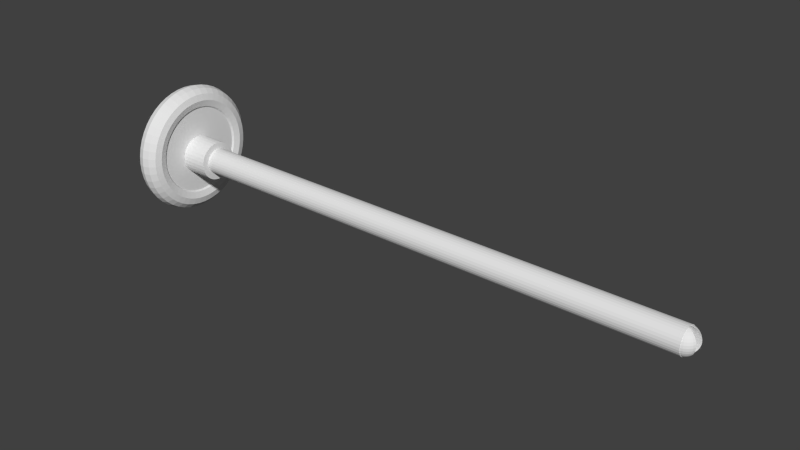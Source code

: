 # Source: flecha0.blend  (saved by Blender 2.63.0; exported with 4.5.12 LTS)
import bpy
from mathutils import Matrix  # noqa: F401  (used for matrix-valued properties, if any)

bpy.ops.wm.read_factory_settings(use_empty=True)
scene = bpy.context.scene
scene.name = 'Scene'

# ---- collections
col_collection_1 = bpy.data.collections.new('Collection 1'); scene.collection.children.link(col_collection_1)

# ---- materials (node trees are filled in below, after node groups)
mat_madeira = bpy.data.materials.new('Madeira')
mat_madeira.alpha_threshold = 0.0
mat_madeira.use_transparent_shadow = False
mat_madeira.roughness = 0.5
mat_madeira.line_color = (0.0, 0.0, 0.0, 1.0)
mat_vermelho = bpy.data.materials.new('Vermelho')
mat_vermelho.alpha_threshold = 0.0
mat_vermelho.use_transparent_shadow = False
mat_vermelho.roughness = 0.5
mat_vermelho.line_color = (0.0, 0.0, 0.0, 1.0)

# ---- material node trees

# ---- world
world_world = bpy.data.worlds.new('World'); scene.world = world_world
world_world.color = (0.05088, 0.05088, 0.05088)
world_world.use_sun_shadow = False
world_world.sun_shadow_jitter_overblur = 0.0
world_world.cycles.sampling_method = 'MANUAL'
world_world.cycles.sample_map_resolution = 256

# ---- meshes
me_sphere = bpy.data.meshes.new('Sphere')
me_sphere.from_pydata([(-0.1951, 0.0, 0.9808), (-0.3827, 0.0, 0.9239), (-0.5556, 0.0, 0.8315), (-0.7071, 0.0, 0.7071), (-0.8315, 0.0, 0.5556), (-0.9239, 0.0, 0.3827), (-0.9808, 0.0, 0.1951), (-1.0, 0.0, 7.55e-08), (-0.9808, 0.0, -0.1951), (-0.9239, 0.0, -0.3827), (-0.8315, 0.0, -0.5556), (-0.7071, 0.0, -0.7071), (-0.5556, 0.0, -0.8315), (-0.3827, 0.0, -0.9239), (-0.1951, 0.0, -0.9808), (-0.1913, 0.03806, 0.9808), (-0.3753, 0.07466, 0.9239), (-0.5449, 0.1084, 0.8315), (-0.6935, 0.1379, 0.7071), (-0.8155, 0.1622, 0.5556), (-0.9061, 0.1802, 0.3827), (-0.9619, 0.1913, 0.1951), (-0.9808, 0.1951, 1.192e-07), (-0.9619, 0.1913, -0.1951), (-0.9061, 0.1802, -0.3827), (-0.8155, 0.1622, -0.5556), (-0.6935, 0.1379, -0.7071), (-0.5449, 0.1084, -0.8315), (-0.3753, 0.07466, -0.9239), (-0.1913, 0.03806, -0.9808), (-0.1802, 0.07466, 0.9808), (-0.3536, 0.1464, 0.9239), (-0.5133, 0.2126, 0.8315), (-0.6533, 0.2706, 0.7071), (-0.7682, 0.3182, 0.5556), (-0.8536, 0.3536, 0.3827), (-0.9061, 0.3753, 0.1951), (-0.9239, 0.3827, 1.192e-07), (-0.9061, 0.3753, -0.1951), (-0.8536, 0.3536, -0.3827), (-0.7682, 0.3182, -0.5556), (-0.6533, 0.2706, -0.7071), (-0.5133, 0.2126, -0.8315), (-0.3536, 0.1464, -0.9239), (-0.1802, 0.07466, -0.9808), (-0.1622, 0.1084, 0.9808), (-0.3182, 0.2126, 0.9239), (-0.4619, 0.3087, 0.8315), (-0.5879, 0.3928, 0.7071), (-0.6913, 0.4619, 0.5556), (-0.7682, 0.5133, 0.3827), (-0.8155, 0.5449, 0.1951), (-0.8315, 0.5556, 1.192e-07), (-0.8155, 0.5449, -0.1951), (-0.7682, 0.5133, -0.3827), (-0.6913, 0.4619, -0.5556), (-0.5879, 0.3928, -0.7071), (-0.4619, 0.3087, -0.8315), (-0.3182, 0.2126, -0.9239), (-0.1622, 0.1084, -0.9808), (-0.1379, 0.1379, 0.9808), (-0.2706, 0.2706, 0.9239), (-0.3928, 0.3928, 0.8315), (-0.5, 0.5, 0.7071), (-0.5879, 0.5879, 0.5556), (-0.6533, 0.6533, 0.3827), (-0.6935, 0.6935, 0.1951), (-0.7071, 0.7071, 1.192e-07), (-0.6935, 0.6935, -0.1951), (-0.6533, 0.6533, -0.3827), (-0.5879, 0.5879, -0.5556), (-0.5, 0.5, -0.7071), (-0.3928, 0.3928, -0.8315), (-0.2706, 0.2706, -0.9239), (-0.1379, 0.1379, -0.9808), (-0.1084, 0.1622, 0.9808), (-0.2126, 0.3182, 0.9239), (-0.3087, 0.4619, 0.8315), (-0.3928, 0.5879, 0.7071), (-0.4619, 0.6913, 0.5556), (-0.5133, 0.7682, 0.3827), (-0.5449, 0.8155, 0.1951), (-0.5556, 0.8315, 1.192e-07), (-0.5449, 0.8155, -0.1951), (-0.5133, 0.7682, -0.3827), (-0.4619, 0.6913, -0.5556), (-0.3928, 0.5879, -0.7071), (-0.3087, 0.4619, -0.8315), (-0.2126, 0.3182, -0.9239), (-0.1084, 0.1622, -0.9808), (-0.07466, 0.1802, 0.9808), (-0.1464, 0.3536, 0.9239), (-0.2126, 0.5133, 0.8315), (-0.2706, 0.6533, 0.7071), (-0.3182, 0.7682, 0.5556), (-0.3536, 0.8536, 0.3827), (-0.3753, 0.9061, 0.1951), (-0.3827, 0.9239, 1.192e-07), (-0.3753, 0.9061, -0.1951), (-0.3536, 0.8536, -0.3827), (-0.3182, 0.7682, -0.5556), (-0.2706, 0.6533, -0.7071), (-0.2126, 0.5133, -0.8315), (-0.1464, 0.3536, -0.9239), (-0.07466, 0.1802, -0.9808), (-0.03806, 0.1913, 0.9808), (-0.07466, 0.3753, 0.9239), (-0.1084, 0.5449, 0.8315), (-0.1379, 0.6935, 0.7071), (-0.1622, 0.8155, 0.5556), (-0.1802, 0.9061, 0.3827), (-0.1913, 0.9619, 0.1951), (-0.1951, 0.9808, 1.192e-07), (-0.1913, 0.9619, -0.1951), (-0.1802, 0.9061, -0.3827), (-0.1622, 0.8155, -0.5556), (-0.1379, 0.6935, -0.7071), (-0.1084, 0.5449, -0.8315), (-0.07466, 0.3753, -0.9239), (-0.03806, 0.1913, -0.9808), (3.344e-07, 0.1951, 0.9808), (3.711e-07, 0.3827, 0.9239), (4.075e-07, 0.5556, 0.8315), (3.591e-07, 0.7071, 0.7071), (4.155e-07, 0.8315, 0.5556), (3.669e-07, 0.9239, 0.3827), (4.298e-07, 0.9808, 0.1951), (4.016e-07, 1.0, 1.192e-07), (3.713e-07, 0.9808, -0.1951), (3.231e-07, 0.9239, -0.3827), (4.155e-07, 0.8315, -0.5556), (3.591e-07, 0.7071, -0.7071), (4.032e-07, 0.5556, -0.8315), (3.289e-07, 0.3827, -0.9239), (3.346e-07, 0.1951, -0.9808), (0.03806, 0.1913, 0.9808), (0.07466, 0.3753, 0.9239), (0.1084, 0.5449, 0.8315), (0.138, 0.6935, 0.7071), (0.1622, 0.8155, 0.5556), (0.1802, 0.9061, 0.3827), (0.1913, 0.9619, 0.1951), (0.1951, 0.9808, 1.192e-07), (0.1913, 0.9619, -0.1951), (0.1802, 0.9061, -0.3827), (0.1622, 0.8155, -0.5556), (0.138, 0.6935, -0.7071), (0.1084, 0.5449, -0.8315), (0.07466, 0.3753, -0.9239), (0.03806, 0.1913, -0.9808), (0.07466, 0.1802, 0.9808), (0.1464, 0.3536, 0.9239), (0.2126, 0.5133, 0.8315), (0.2706, 0.6533, 0.7071), (0.3182, 0.7682, 0.5556), (0.3536, 0.8536, 0.3827), (0.3753, 0.9061, 0.1951), (0.3827, 0.9239, 1.192e-07), (0.3753, 0.9061, -0.1951), (0.3536, 0.8536, -0.3827), (0.3182, 0.7682, -0.5556), (0.2706, 0.6533, -0.7071), (0.2126, 0.5133, -0.8315), (0.1464, 0.3536, -0.9239), (0.07466, 0.1802, -0.9808), (0.1084, 0.1622, 0.9808), (0.2126, 0.3182, 0.9239), (0.3087, 0.4619, 0.8315), (0.3928, 0.5879, 0.7071), (0.4619, 0.6913, 0.5556), (0.5133, 0.7682, 0.3827), (0.5449, 0.8155, 0.1951), (0.5556, 0.8315, 1.192e-07), (0.5449, 0.8155, -0.1951), (0.5133, 0.7682, -0.3827), (0.4619, 0.6913, -0.5556), (0.3928, 0.5879, -0.7071), (0.3087, 0.4619, -0.8315), (0.2126, 0.3182, -0.9239), (0.1084, 0.1622, -0.9808), (0.138, 0.1379, 0.9808), (0.2706, 0.2706, 0.9239), (0.3928, 0.3928, 0.8315), (0.5, 0.5, 0.7071), (0.5879, 0.5879, 0.5556), (0.6533, 0.6533, 0.3827), (0.6935, 0.6935, 0.1951), (0.7071, 0.7071, 1.192e-07), (0.6935, 0.6935, -0.1951), (0.6533, 0.6533, -0.3827), (0.5879, 0.5879, -0.5556), (0.5, 0.5, -0.7071), (0.3928, 0.3928, -0.8315), (0.2706, 0.2706, -0.9239), (0.138, 0.1379, -0.9808), (0.1622, 0.1084, 0.9808), (0.3182, 0.2126, 0.9239), (0.4619, 0.3087, 0.8315), (0.5879, 0.3928, 0.7071), (0.6913, 0.4619, 0.5556), (0.7682, 0.5133, 0.3827), (0.8155, 0.5449, 0.1951), (0.8315, 0.5556, 1.192e-07), (0.8155, 0.5449, -0.1951), (0.7682, 0.5133, -0.3827), (0.6913, 0.4619, -0.5556), (0.5879, 0.3928, -0.7071), (0.4619, 0.3087, -0.8315), (0.3182, 0.2126, -0.9239), (0.1622, 0.1084, -0.9808), (0.1802, 0.07466, 0.9808), (0.3536, 0.1464, 0.9239), (0.5133, 0.2126, 0.8315), (0.6533, 0.2706, 0.7071), (0.7682, 0.3182, 0.5556), (0.8536, 0.3536, 0.3827), (0.9061, 0.3753, 0.1951), (0.9239, 0.3827, 1.192e-07), (0.9061, 0.3753, -0.1951), (0.8536, 0.3536, -0.3827), (0.7682, 0.3182, -0.5556), (0.6533, 0.2706, -0.7071), (0.5133, 0.2126, -0.8315), (0.3536, 0.1464, -0.9239), (-3.936, 0.07466, -0.9808), (-3.925, 0.03806, 0.9808), (-3.741, 0.07466, 0.9239), (-3.572, 0.1084, 0.8315), (-3.423, 0.1379, 0.7071), (-3.301, 0.1622, 0.5556), (-3.21, 0.1802, 0.3827), (-3.155, 0.1913, 0.1951), (-3.136, 0.1951, 1.192e-07), (-3.155, 0.1913, -0.1951), (-3.21, 0.1802, -0.3827), (-3.301, 0.1622, -0.5556), (-3.423, 0.1379, -0.7071), (-3.572, 0.1084, -0.8315), (-3.741, 0.07466, -0.9239), (-3.925, 0.03806, -0.9808), (-3.921, -1.811e-08, 0.9808), (-3.734, -7.168e-08, 0.9239), (-3.561, -1.155e-07, 0.8315), (-3.409, -1.037e-07, 0.7071), (-3.285, -1.455e-07, 0.5556), (-3.193, -6.463e-08, 0.3827), (-3.136, -1.335e-07, 0.1951), (-3.117, -1.199e-07, 1.192e-07), (-3.136, -1.129e-07, -0.1951), (-3.193, -3.839e-08, -0.3827), (-3.285, -1.455e-07, -0.5556), (-3.409, -1.037e-07, -0.7071), (-3.561, -1.155e-07, -0.8315), (-3.734, -4.261e-08, -0.9239), (-3.921, -1.47e-08, -0.9808), (-3.925, -0.03806, 0.9808), (-3.741, -0.07466, 0.9239), (-3.572, -0.1084, 0.8315), (-3.423, -0.1379, 0.7071), (-3.301, -0.1622, 0.5556), (-3.21, -0.1802, 0.3827), (-3.155, -0.1913, 0.1951), (-3.136, -0.1951, 1.192e-07), (-3.155, -0.1913, -0.1951), (-3.21, -0.1802, -0.3827), (-3.301, -0.1622, -0.5556), (-3.423, -0.1379, -0.7071), (-3.572, -0.1084, -0.8315), (-3.741, -0.07466, -0.9239), (-3.925, -0.03806, -0.9808), (0.1802, -0.07466, 0.9808), (0.3536, -0.1464, 0.9239), (0.5133, -0.2126, 0.8315), (0.6533, -0.2706, 0.7071), (0.7682, -0.3182, 0.5556), (0.8536, -0.3536, 0.3827), (0.9061, -0.3753, 0.1951), (0.9239, -0.3827, 1.192e-07), (0.9061, -0.3753, -0.1951), (0.8536, -0.3536, -0.3827), (0.7682, -0.3182, -0.5556), (0.6533, -0.2706, -0.7071), (0.5133, -0.2126, -0.8315), (0.3536, -0.1464, -0.9239), (0.1802, -0.07466, -0.9808), (0.1622, -0.1084, 0.9808), (0.3182, -0.2126, 0.9239), (0.4619, -0.3087, 0.8315), (0.5879, -0.3928, 0.7071), (0.6913, -0.4619, 0.5556), (0.7682, -0.5133, 0.3827), (0.8155, -0.5449, 0.1951), (0.8315, -0.5556, 1.192e-07), (0.8155, -0.5449, -0.1951), (0.7682, -0.5133, -0.3827), (0.6913, -0.4619, -0.5556), (0.5879, -0.3928, -0.7071), (0.4619, -0.3087, -0.8315), (0.3182, -0.2126, -0.9239), (0.1622, -0.1084, -0.9808), (0.138, -0.1379, 0.9808), (0.2706, -0.2706, 0.9239), (0.3928, -0.3928, 0.8315), (0.5, -0.5, 0.7071), (0.5879, -0.5879, 0.5556), (0.6533, -0.6533, 0.3827), (0.6935, -0.6935, 0.1951), (0.7071, -0.7071, 1.192e-07), (0.6935, -0.6935, -0.1951), (0.6533, -0.6533, -0.3827), (0.5879, -0.5879, -0.5556), (0.5, -0.5, -0.7071), (0.3928, -0.3928, -0.8315), (0.2706, -0.2706, -0.9239), (0.138, -0.1379, -0.9808), (0.1084, -0.1622, 0.9808), (0.2126, -0.3182, 0.9239), (0.3087, -0.4619, 0.8315), (0.3928, -0.5879, 0.7071), (0.4619, -0.6913, 0.5556), (0.5133, -0.7682, 0.3827), (0.5449, -0.8155, 0.1951), (0.5556, -0.8315, 1.192e-07), (0.5449, -0.8155, -0.1951), (0.5133, -0.7682, -0.3827), (0.4619, -0.6913, -0.5556), (0.3928, -0.5879, -0.7071), (0.3087, -0.4619, -0.8315), (0.2126, -0.3182, -0.9239), (0.1084, -0.1622, -0.9808), (3.258e-07, 0.0, -1.0), (0.07466, -0.1802, 0.9808), (0.1464, -0.3536, 0.9239), (0.2126, -0.5133, 0.8315), (0.2706, -0.6533, 0.7071), (0.3182, -0.7682, 0.5556), (0.3536, -0.8536, 0.3827), (0.3753, -0.9061, 0.1951), (0.3827, -0.9239, 1.192e-07), (0.3753, -0.9061, -0.1951), (0.3536, -0.8536, -0.3827), (0.3182, -0.7682, -0.5556), (0.2706, -0.6533, -0.7071), (0.2126, -0.5133, -0.8315), (0.1464, -0.3536, -0.9239), (0.07466, -0.1802, -0.9808), (0.03806, -0.1913, 0.9808), (0.07466, -0.3753, 0.9239), (0.1084, -0.5449, 0.8315), (0.1379, -0.6935, 0.7071), (0.1622, -0.8155, 0.5556), (0.1802, -0.9061, 0.3827), (0.1913, -0.9619, 0.1951), (0.1951, -0.9808, 1.192e-07), (0.1913, -0.9619, -0.1951), (0.1802, -0.9061, -0.3827), (0.1622, -0.8155, -0.5556), (0.1379, -0.6935, -0.7071), (0.1084, -0.5449, -0.8315), (0.07466, -0.3753, -0.9239), (0.03806, -0.1913, -0.9808), (2.945e-07, -0.1951, 0.9808), (2.131e-07, -0.3827, 0.9239), (1.648e-07, -0.5556, 0.8315), (1.87e-07, -0.7071, 0.7071), (1.452e-07, -0.8315, 0.5556), (1.499e-07, -0.9239, 0.3827), (1.98e-07, -0.9808, 0.1951), (1.123e-07, -1.0, 1.192e-07), (8.41e-08, -0.9808, -0.1951), (2.725e-07, -0.9239, -0.3827), (1.452e-07, -0.8315, -0.5556), (1.87e-07, -0.7071, -0.7071), (1.648e-07, -0.5556, -0.8315), (2.553e-07, -0.3827, -0.9239), (2.95e-07, -0.1951, -0.9808), (-0.03806, -0.1913, 0.9808), (-0.07466, -0.3753, 0.9239), (-0.1084, -0.5449, 0.8315), (-0.1379, -0.6935, 0.7071), (-0.1622, -0.8155, 0.5556), (-0.1802, -0.9061, 0.3827), (-0.1913, -0.9619, 0.1951), (-0.1951, -0.9808, 1.192e-07), (-0.1913, -0.9619, -0.1951), (-0.1802, -0.9061, -0.3827), (-0.1622, -0.8155, -0.5556), (-0.1379, -0.6935, -0.7071), (-0.1084, -0.5449, -0.8315), (-0.07466, -0.3753, -0.9239), (-0.03806, -0.1913, -0.9808), (-0.07466, -0.1802, 0.9808), (-0.1464, -0.3536, 0.9239), (-0.2126, -0.5133, 0.8315), (-0.2706, -0.6533, 0.7071), (-0.3182, -0.7682, 0.5556), (-0.3536, -0.8536, 0.3827), (-0.3753, -0.9061, 0.1951), (-0.3827, -0.9239, 1.192e-07), (-0.3753, -0.9061, -0.1951), (-0.3536, -0.8536, -0.3827), (-0.3182, -0.7682, -0.5556), (-0.2706, -0.6533, -0.7071), (-0.2126, -0.5133, -0.8315), (-0.1464, -0.3536, -0.9239), (-0.07466, -0.1802, -0.9808), (-0.1084, -0.1622, 0.9808), (-0.2126, -0.3182, 0.9239), (-0.3087, -0.4619, 0.8315), (-0.3928, -0.5879, 0.7071), (-0.4619, -0.6913, 0.5556), (-0.5133, -0.7682, 0.3827), (-0.5449, -0.8155, 0.1951), (-0.5556, -0.8315, 1.192e-07), (-0.5449, -0.8155, -0.1951), (-0.5133, -0.7682, -0.3827), (-0.4619, -0.6913, -0.5556), (-0.3928, -0.5879, -0.7071), (-0.3087, -0.4619, -0.8315), (-0.2126, -0.3182, -0.9239), (-0.1084, -0.1622, -0.9808), (-0.1379, -0.1379, 0.9808), (-0.2706, -0.2706, 0.9239), (-0.3928, -0.3928, 0.8315), (-0.5, -0.5, 0.7071), (-0.5879, -0.5879, 0.5556), (-0.6533, -0.6533, 0.3827), (-0.6935, -0.6935, 0.1951), (-0.7071, -0.7071, 1.192e-07), (-0.6935, -0.6935, -0.1951), (-0.6533, -0.6533, -0.3827), (-0.5879, -0.5879, -0.5556), (-0.5, -0.5, -0.7071), (-0.3928, -0.3928, -0.8315), (-0.2706, -0.2706, -0.9239), (-0.1379, -0.1379, -0.9808), (-0.1622, -0.1084, 0.9808), (-0.3182, -0.2126, 0.9239), (-0.4619, -0.3087, 0.8315), (-0.5879, -0.3928, 0.7071), (-0.6913, -0.4619, 0.5556), (-0.7682, -0.5133, 0.3827), (-0.8155, -0.5449, 0.1951), (-0.8315, -0.5556, 1.192e-07), (-0.8155, -0.5449, -0.1951), (-0.7682, -0.5133, -0.3827), (-0.6913, -0.4619, -0.5556), (-0.5879, -0.3928, -0.7071), (-0.4619, -0.3087, -0.8315), (-0.3182, -0.2126, -0.9239), (-0.1622, -0.1084, -0.9808), (2.48e-08, -1.247e-07, 1.0), (-0.1802, -0.07466, 0.9808), (-0.3536, -0.1464, 0.9239), (-0.5133, -0.2126, 0.8315), (-0.6533, -0.2706, 0.7071), (-0.7682, -0.3182, 0.5556), (-0.8536, -0.3536, 0.3827), (-0.9061, -0.3753, 0.1951), (-0.9239, -0.3827, 1.192e-07), (-0.9061, -0.3753, -0.1951), (-0.8536, -0.3536, -0.3827), (-0.7682, -0.3182, -0.5556), (-0.6533, -0.2706, -0.7071), (-0.5133, -0.2126, -0.8315), (-0.3536, -0.1464, -0.9239), (-0.1802, -0.07466, -0.9808), (-0.1913, -0.03806, 0.9808), (-0.3753, -0.07466, 0.9239), (-0.5449, -0.1084, 0.8315), (-0.6935, -0.1379, 0.7071), (-0.8155, -0.1622, 0.5556), (-0.9061, -0.1802, 0.3827), (-0.9619, -0.1913, 0.1951), (-0.9808, -0.1951, 1.192e-07), (-0.9619, -0.1913, -0.1951), (-0.9061, -0.1802, -0.3827), (-0.8155, -0.1622, -0.5556), (-0.6935, -0.1379, -0.7071), (-0.5449, -0.1084, -0.8315), (-0.3753, -0.07466, -0.9239), (-0.1913, -0.03806, -0.9808)], [], [(19, 20, 5, 4), (25, 26, 11, 10), (20, 21, 6, 5), (15, 16, 1, 0), (26, 27, 12, 11), (21, 22, 7, 6), (16, 17, 2, 1), (27, 28, 13, 12), (22, 23, 8, 7), (17, 18, 3, 2), (28, 29, 14, 13), (23, 24, 9, 8), (18, 19, 4, 3), (24, 25, 10, 9), (39, 40, 25, 24), (34, 35, 20, 19), (40, 41, 26, 25), (35, 36, 21, 20), (30, 31, 16, 15), (41, 42, 27, 26), (36, 37, 22, 21), (31, 32, 17, 16), (42, 43, 28, 27), (37, 38, 23, 22), (32, 33, 18, 17), (43, 44, 29, 28), (38, 39, 24, 23), (33, 34, 19, 18), (58, 59, 44, 43), (53, 54, 39, 38), (48, 49, 34, 33), (54, 55, 40, 39), (49, 50, 35, 34), (55, 56, 41, 40), (50, 51, 36, 35), (45, 46, 31, 30), (56, 57, 42, 41), (51, 52, 37, 36), (46, 47, 32, 31), (57, 58, 43, 42), (52, 53, 38, 37), (47, 48, 33, 32), (72, 73, 58, 57), (67, 68, 53, 52), (62, 63, 48, 47), (73, 74, 59, 58), (68, 69, 54, 53), (63, 64, 49, 48), (69, 70, 55, 54), (64, 65, 50, 49), (70, 71, 56, 55), (65, 66, 51, 50), (60, 61, 46, 45), (71, 72, 57, 56), (66, 67, 52, 51), (61, 62, 47, 46), (75, 76, 61, 60), (86, 87, 72, 71), (81, 82, 67, 66), (76, 77, 62, 61), (87, 88, 73, 72), (82, 83, 68, 67), (77, 78, 63, 62), (88, 89, 74, 73), (83, 84, 69, 68), (78, 79, 64, 63), (84, 85, 70, 69), (79, 80, 65, 64), (85, 86, 71, 70), (80, 81, 66, 65), (94, 95, 80, 79), (100, 101, 86, 85), (95, 96, 81, 80), (90, 91, 76, 75), (101, 102, 87, 86), (96, 97, 82, 81), (91, 92, 77, 76), (102, 103, 88, 87), (97, 98, 83, 82), (92, 93, 78, 77), (103, 104, 89, 88), (98, 99, 84, 83), (93, 94, 79, 78), (99, 100, 85, 84), (113, 114, 99, 98), (108, 109, 94, 93), (114, 115, 100, 99), (109, 110, 95, 94), (115, 116, 101, 100), (110, 111, 96, 95), (105, 106, 91, 90), (116, 117, 102, 101), (111, 112, 97, 96), (106, 107, 92, 91), (117, 118, 103, 102), (112, 113, 98, 97), (107, 108, 93, 92), (118, 119, 104, 103), (132, 133, 118, 117), (127, 128, 113, 112), (122, 123, 108, 107), (133, 134, 119, 118), (128, 129, 114, 113), (123, 124, 109, 108), (129, 130, 115, 114), (124, 125, 110, 109), (130, 131, 116, 115), (125, 126, 111, 110), (120, 121, 106, 105), (131, 132, 117, 116), (126, 127, 112, 111), (121, 122, 107, 106), (135, 136, 121, 120), (146, 147, 132, 131), (141, 142, 127, 126), (136, 137, 122, 121), (147, 148, 133, 132), (142, 143, 128, 127), (137, 138, 123, 122), (148, 149, 134, 133), (143, 144, 129, 128), (138, 139, 124, 123), (144, 145, 130, 129), (139, 140, 125, 124), (145, 146, 131, 130), (140, 141, 126, 125), (154, 155, 140, 139), (160, 161, 146, 145), (155, 156, 141, 140), (150, 151, 136, 135), (161, 162, 147, 146), (156, 157, 142, 141), (151, 152, 137, 136), (162, 163, 148, 147), (157, 158, 143, 142), (152, 153, 138, 137), (163, 164, 149, 148), (158, 159, 144, 143), (153, 154, 139, 138), (159, 160, 145, 144), (173, 174, 159, 158), (168, 169, 154, 153), (174, 175, 160, 159), (169, 170, 155, 154), (175, 176, 161, 160), (170, 171, 156, 155), (165, 166, 151, 150), (176, 177, 162, 161), (171, 172, 157, 156), (166, 167, 152, 151), (177, 178, 163, 162), (172, 173, 158, 157), (167, 168, 153, 152), (178, 179, 164, 163), (192, 193, 178, 177), (187, 188, 173, 172), (182, 183, 168, 167), (193, 194, 179, 178), (188, 189, 174, 173), (183, 184, 169, 168), (189, 190, 175, 174), (184, 185, 170, 169), (190, 191, 176, 175), (185, 186, 171, 170), (180, 181, 166, 165), (191, 192, 177, 176), (186, 187, 172, 171), (181, 182, 167, 166), (206, 207, 192, 191), (201, 202, 187, 186), (196, 197, 182, 181), (207, 208, 193, 192), (202, 203, 188, 187), (197, 198, 183, 182), (208, 209, 194, 193), (203, 204, 189, 188), (198, 199, 184, 183), (204, 205, 190, 189), (199, 200, 185, 184), (205, 206, 191, 190), (200, 201, 186, 185), (195, 196, 181, 180), (220, 221, 206, 205), (215, 216, 201, 200), (210, 211, 196, 195), (221, 222, 207, 206), (216, 217, 202, 201), (211, 212, 197, 196), (222, 223, 208, 207), (217, 218, 203, 202), (212, 213, 198, 197), (223, 224, 209, 208), (218, 219, 204, 203), (213, 214, 199, 198), (219, 220, 205, 204), (214, 215, 200, 199), (228, 229, 214, 213), (234, 235, 220, 219), (229, 230, 215, 214), (235, 236, 221, 220), (230, 231, 216, 215), (225, 226, 211, 210), (236, 237, 222, 221), (231, 232, 217, 216), (226, 227, 212, 211), (237, 238, 223, 222), (232, 233, 218, 217), (227, 228, 213, 212), (238, 239, 224, 223), (233, 234, 219, 218), (247, 248, 233, 232), (242, 243, 228, 227), (253, 254, 239, 238), (248, 249, 234, 233), (243, 244, 229, 228), (249, 250, 235, 234), (244, 245, 230, 229), (250, 251, 236, 235), (245, 246, 231, 230), (240, 241, 226, 225), (251, 252, 237, 236), (246, 247, 232, 231), (241, 242, 227, 226), (252, 253, 238, 237), (266, 267, 252, 251), (261, 262, 247, 246), (256, 257, 242, 241), (267, 268, 253, 252), (262, 263, 248, 247), (257, 258, 243, 242), (268, 269, 254, 253), (263, 264, 249, 248), (258, 259, 244, 243), (264, 265, 250, 249), (259, 260, 245, 244), (265, 266, 251, 250), (260, 261, 246, 245), (255, 256, 241, 240), (280, 281, 266, 265), (275, 276, 261, 260), (270, 271, 256, 255), (281, 282, 267, 266), (276, 277, 262, 261), (271, 272, 257, 256), (282, 283, 268, 267), (277, 278, 263, 262), (272, 273, 258, 257), (283, 284, 269, 268), (278, 279, 264, 263), (273, 274, 259, 258), (279, 280, 265, 264), (274, 275, 260, 259), (288, 289, 274, 273), (294, 295, 280, 279), (289, 290, 275, 274), (295, 296, 281, 280), (290, 291, 276, 275), (285, 286, 271, 270), (296, 297, 282, 281), (291, 292, 277, 276), (286, 287, 272, 271), (297, 298, 283, 282), (292, 293, 278, 277), (287, 288, 273, 272), (298, 299, 284, 283), (293, 294, 279, 278), (307, 308, 293, 292), (302, 303, 288, 287), (313, 314, 299, 298), (308, 309, 294, 293), (303, 304, 289, 288), (309, 310, 295, 294), (304, 305, 290, 289), (310, 311, 296, 295), (305, 306, 291, 290), (300, 301, 286, 285), (311, 312, 297, 296), (306, 307, 292, 291), (301, 302, 287, 286), (312, 313, 298, 297), (326, 327, 312, 311), (321, 322, 307, 306), (316, 317, 302, 301), (327, 328, 313, 312), (322, 323, 308, 307), (317, 318, 303, 302), (328, 329, 314, 313), (323, 324, 309, 308), (318, 319, 304, 303), (324, 325, 310, 309), (319, 320, 305, 304), (325, 326, 311, 310), (320, 321, 306, 305), (315, 316, 301, 300), (341, 342, 326, 325), (336, 337, 321, 320), (331, 332, 316, 315), (342, 343, 327, 326), (337, 338, 322, 321), (332, 333, 317, 316), (343, 344, 328, 327), (338, 339, 323, 322), (333, 334, 318, 317), (344, 345, 329, 328), (339, 340, 324, 323), (334, 335, 319, 318), (340, 341, 325, 324), (335, 336, 320, 319), (355, 356, 341, 340), (350, 351, 336, 335), (356, 357, 342, 341), (351, 352, 337, 336), (346, 347, 332, 331), (357, 358, 343, 342), (352, 353, 338, 337), (347, 348, 333, 332), (358, 359, 344, 343), (353, 354, 339, 338), (348, 349, 334, 333), (359, 360, 345, 344), (354, 355, 340, 339), (349, 350, 335, 334), (363, 364, 349, 348), (374, 375, 360, 359), (369, 370, 355, 354), (364, 365, 350, 349), (370, 371, 356, 355), (365, 366, 351, 350), (371, 372, 357, 356), (366, 367, 352, 351), (361, 362, 347, 346), (372, 373, 358, 357), (367, 368, 353, 352), (362, 363, 348, 347), (373, 374, 359, 358), (368, 369, 354, 353), (382, 383, 368, 367), (377, 378, 363, 362), (388, 389, 374, 373), (383, 384, 369, 368), (378, 379, 364, 363), (389, 390, 375, 374), (384, 385, 370, 369), (379, 380, 365, 364), (385, 386, 371, 370), (380, 381, 366, 365), (386, 387, 372, 371), (381, 382, 367, 366), (376, 377, 362, 361), (387, 388, 373, 372), (401, 402, 387, 386), (396, 397, 382, 381), (391, 392, 377, 376), (402, 403, 388, 387), (397, 398, 383, 382), (392, 393, 378, 377), (403, 404, 389, 388), (398, 399, 384, 383), (393, 394, 379, 378), (404, 405, 390, 389), (399, 400, 385, 384), (394, 395, 380, 379), (400, 401, 386, 385), (395, 396, 381, 380), (415, 416, 401, 400), (410, 411, 396, 395), (416, 417, 402, 401), (411, 412, 397, 396), (406, 407, 392, 391), (417, 418, 403, 402), (412, 413, 398, 397), (407, 408, 393, 392), (418, 419, 404, 403), (413, 414, 399, 398), (408, 409, 394, 393), (419, 420, 405, 404), (414, 415, 400, 399), (409, 410, 395, 394), (423, 424, 409, 408), (434, 435, 420, 419), (429, 430, 415, 414), (424, 425, 410, 409), (430, 431, 416, 415), (425, 426, 411, 410), (431, 432, 417, 416), (426, 427, 412, 411), (421, 422, 407, 406), (432, 433, 418, 417), (427, 428, 413, 412), (422, 423, 408, 407), (433, 434, 419, 418), (428, 429, 414, 413), (442, 443, 428, 427), (437, 438, 423, 422), (448, 449, 434, 433), (443, 444, 429, 428), (438, 439, 424, 423), (449, 450, 435, 434), (444, 445, 430, 429), (439, 440, 425, 424), (445, 446, 431, 430), (440, 441, 426, 425), (446, 447, 432, 431), (441, 442, 427, 426), (436, 437, 422, 421), (447, 448, 433, 432), (462, 463, 447, 446), (457, 458, 442, 441), (452, 453, 437, 436), (463, 464, 448, 447), (458, 459, 443, 442), (453, 454, 438, 437), (464, 465, 449, 448), (459, 460, 444, 443), (454, 455, 439, 438), (465, 466, 450, 449), (460, 461, 445, 444), (455, 456, 440, 439), (461, 462, 446, 445), (456, 457, 441, 440), (476, 477, 462, 461), (471, 472, 457, 456), (477, 478, 463, 462), (472, 473, 458, 457), (467, 468, 453, 452), (478, 479, 464, 463), (473, 474, 459, 458), (468, 469, 454, 453), (479, 480, 465, 464), (474, 475, 460, 459), (469, 470, 455, 454), (480, 481, 466, 465), (475, 476, 461, 460), (470, 471, 456, 455), (451, 15, 0), (29, 330, 14), (451, 30, 15), (44, 330, 29), (59, 330, 44), (451, 45, 30), (74, 330, 59), (451, 60, 45), (89, 330, 74), (451, 75, 60), (451, 90, 75), (104, 330, 89), (119, 330, 104), (451, 105, 90), (134, 330, 119), (451, 120, 105), (149, 330, 134), (451, 135, 120), (451, 150, 135), (164, 330, 149), (179, 330, 164), (451, 165, 150), (194, 330, 179), (451, 180, 165), (209, 330, 194), (451, 195, 180), (451, 210, 195), (224, 330, 209), (239, 330, 224), (451, 225, 210), (254, 330, 239), (451, 240, 225), (269, 330, 254), (451, 255, 240), (451, 270, 255), (284, 330, 269), (299, 330, 284), (451, 285, 270), (314, 330, 299), (451, 300, 285), (329, 330, 314), (451, 315, 300), (345, 330, 329), (451, 331, 315), (360, 330, 345), (451, 346, 331), (375, 330, 360), (451, 361, 346), (390, 330, 375), (451, 376, 361), (405, 330, 390), (451, 391, 376), (420, 330, 405), (451, 406, 391), (435, 330, 420), (451, 421, 406), (450, 330, 435), (451, 436, 421), (466, 330, 450), (451, 452, 436), (481, 330, 466), (451, 467, 452), (13, 14, 481, 480), (8, 9, 476, 475), (3, 4, 471, 470), (14, 330, 481), (9, 10, 477, 476), (4, 5, 472, 471), (451, 0, 467), (10, 11, 478, 477), (5, 6, 473, 472), (0, 1, 468, 467), (11, 12, 479, 478), (6, 7, 474, 473), (1, 2, 469, 468), (12, 13, 480, 479), (7, 8, 475, 474), (2, 3, 470, 469)])
me_sphere.materials.append(mat_madeira)
me_sphere.use_remesh_preserve_volume = False
me_sphere.use_remesh_preserve_attributes = False
me_sphere.use_mirror_vertex_groups = False
me_sphere.update()
me_cylinder_001 = bpy.data.meshes.new('Cylinder.001')
me_cylinder_001.from_pydata([(-0.1356, -0.1782, -1.156), (-0.1356, 2.488, -1.156), (0.3846, 2.437, -1.156), (0.8849, 2.285, -1.156), (1.346, 2.039, -1.156), (1.75, 1.707, -1.156), (2.082, 1.303, -1.156), (2.328, 0.8423, -1.156), (2.48, 0.342, -1.156), (2.531, -0.1782, -1.156), (2.48, -0.6985, -1.156), (2.328, -1.199, -1.156), (2.082, -1.66, -1.156), (1.75, -2.064, -1.156), (1.346, -2.395, -1.156), (0.8849, -2.642, -1.156), (0.3846, -2.794, -1.156), (-0.1356, -2.845, -1.156), (-0.6559, -2.794, -1.156), (-1.156, -2.642, -1.156), (-1.617, -2.395, -1.156), (-2.021, -2.064, -1.156), (-2.353, -1.66, -1.156), (-2.599, -1.199, -1.156), (-2.751, -0.6985, -1.156), (-2.802, -0.1782, -1.156), (-2.751, 0.342, -1.156), (-2.599, 0.8423, -1.156), (-2.353, 1.303, -1.156), (-2.021, 1.707, -1.156), (-1.617, 2.039, -1.156), (-1.156, 2.285, -1.156), (-0.6559, 2.437, -1.156), (0.00492, 2.569, -1.011), (-0.5153, 2.518, -1.011), (-1.016, 2.366, -1.011), (-1.477, 2.119, -1.011), (-1.881, 1.788, -1.011), (-2.212, 1.384, -1.011), (-2.459, 0.9227, -1.011), (-2.611, 0.4224, -1.011), (-2.662, -0.09779, -1.011), (-2.611, -0.618, -1.011), (-2.459, -1.118, -1.011), (-2.212, -1.579, -1.011), (-1.881, -1.983, -1.011), (-1.477, -2.315, -1.011), (-1.016, -2.561, -1.011), (-0.5153, -2.713, -1.011), (0.004921, -2.764, -1.011), (0.5252, -2.713, -1.011), (1.025, -2.561, -1.011), (1.486, -2.315, -1.011), (1.891, -1.983, -1.011), (2.222, -1.579, -1.011), (2.469, -1.118, -1.011), (2.62, -0.618, -1.011), (2.672, -0.09779, -1.011), (2.62, 0.4225, -1.011), (2.469, 0.9227, -1.011), (2.222, 1.384, -1.011), (1.891, 1.788, -1.011), (1.486, 2.119, -1.011), (1.025, 2.366, -1.011), (0.5252, 2.518, -1.011), (3.105, 0.08108, -1.692), (3.016, 0.08108, -1.237), (2.772, 0.08108, -0.9043), (2.439, 0.08108, -0.7825), (2.105, 0.08108, -0.9043), (1.861, 0.08108, -1.237), (1.772, 0.08108, -1.692), (1.861, 0.08108, -2.146), (2.105, 0.08108, -2.479), (2.439, 0.08108, -2.601), (2.772, 0.08108, -2.479), (3.016, 0.08108, -2.146), (3.077, 0.5162, -1.692), (2.988, 0.5045, -1.237), (2.746, 0.4727, -0.9043), (2.416, 0.4291, -0.7825), (2.085, 0.3856, -0.9043), (1.844, 0.3538, -1.237), (1.755, 0.3421, -1.692), (1.844, 0.3538, -2.146), (2.085, 0.3856, -2.479), (2.416, 0.4291, -2.601), (2.746, 0.4727, -2.479), (2.988, 0.5045, -2.146), (2.992, 0.9438, -1.692), (2.906, 0.9207, -1.237), (2.67, 0.8575, -0.9043), (2.348, 0.7713, -0.7825), (2.026, 0.685, -0.9043), (1.79, 0.6218, -1.237), (1.704, 0.5987, -1.692), (1.79, 0.6218, -2.146), (2.026, 0.685, -2.479), (2.348, 0.7713, -2.601), (2.67, 0.8575, -2.479), (2.906, 0.9207, -2.146), (2.852, 1.357, -1.692), (2.769, 1.323, -1.237), (2.544, 1.229, -0.9043), (2.236, 1.102, -0.7825), (1.928, 0.974, -0.9043), (1.702, 0.8806, -1.237), (1.62, 0.8464, -1.692), (1.702, 0.8806, -2.146), (1.928, 0.974, -2.479), (2.236, 1.102, -2.601), (2.544, 1.229, -2.479), (2.769, 1.323, -2.146), (2.659, 1.748, -1.692), (2.581, 1.703, -1.237), (2.37, 1.581, -0.9043), (2.081, 1.414, -0.7825), (1.793, 1.248, -0.9043), (1.581, 1.126, -1.237), (1.504, 1.081, -1.692), (1.581, 1.126, -2.146), (1.793, 1.248, -2.479), (2.081, 1.414, -2.601), (2.37, 1.581, -2.479), (2.581, 1.703, -2.146), (2.417, 2.11, -1.692), (2.346, 2.056, -1.237), (2.152, 1.907, -0.9043), (1.888, 1.704, -0.7825), (1.623, 1.502, -0.9043), (1.43, 1.353, -1.237), (1.359, 1.299, -1.692), (1.43, 1.353, -2.146), (1.623, 1.502, -2.479), (1.888, 1.704, -2.601), (2.152, 1.907, -2.479), (2.346, 2.056, -2.146), (2.129, 2.438, -1.692), (2.066, 2.375, -1.237), (1.893, 2.202, -0.9043), (1.658, 1.967, -0.7825), (1.422, 1.731, -0.9043), (1.249, 1.558, -1.237), (1.186, 1.495, -1.692), (1.249, 1.558, -2.146), (1.422, 1.731, -2.479), (1.658, 1.967, -2.601), (1.893, 2.202, -2.479), (2.066, 2.375, -2.146), (1.801, 2.726, -1.692), (1.747, 2.655, -1.237), (1.598, 2.461, -0.9043), (1.395, 2.197, -0.7825), (1.193, 1.932, -0.9043), (1.044, 1.739, -1.237), (0.9896, 1.668, -1.692), (1.044, 1.739, -2.146), (1.193, 1.932, -2.479), (1.395, 2.197, -2.601), (1.598, 2.461, -2.479), (1.747, 2.655, -2.146), (1.439, 2.968, -1.692), (1.394, 2.89, -1.237), (1.272, 2.679, -0.9043), (1.105, 2.39, -0.7825), (0.9387, 2.102, -0.9043), (0.8167, 1.89, -1.237), (0.7721, 1.813, -1.692), (0.8167, 1.89, -2.146), (0.9387, 2.102, -2.479), (1.105, 2.39, -2.601), (1.272, 2.679, -2.479), (1.394, 2.89, -2.146), (1.048, 3.161, -1.692), (1.014, 3.078, -1.237), (0.9201, 2.853, -0.9043), (0.7926, 2.545, -0.7825), (0.665, 2.237, -0.9043), (0.5716, 2.011, -1.237), (0.5375, 1.929, -1.692), (0.5716, 2.011, -2.146), (0.665, 2.237, -2.479), (0.7926, 2.545, -2.601), (0.9201, 2.853, -2.479), (1.014, 3.078, -2.146), (0.6348, 3.301, -1.692), (0.6117, 3.215, -1.237), (0.5485, 2.979, -0.9043), (0.4623, 2.657, -0.7825), (0.376, 2.335, -0.9043), (0.3128, 2.099, -1.237), (0.2897, 2.013, -1.692), (0.3128, 2.099, -2.146), (0.376, 2.335, -2.479), (0.4623, 2.657, -2.601), (0.5485, 2.979, -2.479), (0.6117, 3.215, -2.146), (0.2072, 3.386, -1.692), (0.1955, 3.297, -1.237), (0.1637, 3.055, -0.9043), (0.1202, 2.725, -0.7825), (0.07664, 2.394, -0.9043), (0.04479, 2.153, -1.237), (0.03314, 2.064, -1.692), (0.04479, 2.153, -2.146), (0.07664, 2.394, -2.479), (0.1202, 2.725, -2.601), (0.1637, 3.055, -2.479), (0.1955, 3.297, -2.146), (-0.2279, 3.414, -1.692), (-0.2279, 3.325, -1.237), (-0.2279, 3.081, -0.9043), (-0.2279, 2.748, -0.7825), (-0.2279, 2.414, -0.9043), (-0.2279, 2.17, -1.237), (-0.2279, 2.081, -1.692), (-0.2279, 2.17, -2.146), (-0.2279, 2.414, -2.479), (-0.2279, 2.748, -2.601), (-0.2279, 3.081, -2.479), (-0.2279, 3.325, -2.146), (-0.663, 3.386, -1.692), (-0.6513, 3.297, -1.237), (-0.6195, 3.055, -0.9043), (-0.576, 2.725, -0.7825), (-0.5325, 2.394, -0.9043), (-0.5006, 2.153, -1.237), (-0.489, 2.064, -1.692), (-0.5006, 2.153, -2.146), (-0.5325, 2.394, -2.479), (-0.576, 2.725, -2.601), (-0.6195, 3.055, -2.479), (-0.6513, 3.297, -2.146), (-1.091, 3.301, -1.692), (-1.068, 3.215, -1.237), (-1.004, 2.979, -0.9043), (-0.9181, 2.657, -0.7825), (-0.8318, 2.335, -0.9043), (-0.7687, 2.099, -1.237), (-0.7456, 2.013, -1.692), (-0.7687, 2.099, -2.146), (-0.8318, 2.335, -2.479), (-0.9181, 2.657, -2.601), (-1.004, 2.979, -2.479), (-1.068, 3.215, -2.146), (-1.504, 3.161, -1.692), (-1.469, 3.078, -1.237), (-1.376, 2.853, -0.9043), (-1.248, 2.545, -0.7825), (-1.121, 2.237, -0.9043), (-1.027, 2.011, -1.237), (-0.9933, 1.929, -1.692), (-1.027, 2.011, -2.146), (-1.121, 2.237, -2.479), (-1.248, 2.545, -2.601), (-1.376, 2.853, -2.479), (-1.469, 3.078, -2.146), (-1.895, 2.968, -1.692), (-1.85, 2.89, -1.237), (-1.728, 2.679, -0.9043), (-1.561, 2.39, -0.7825), (-1.395, 2.102, -0.9043), (-1.273, 1.89, -1.237), (-1.228, 1.813, -1.692), (-1.273, 1.89, -2.146), (-1.395, 2.102, -2.479), (-1.561, 2.39, -2.601), (-1.728, 2.679, -2.479), (-1.85, 2.89, -2.146), (-2.257, 2.726, -1.692), (-2.203, 2.655, -1.237), (-2.054, 2.461, -0.9043), (-1.851, 2.197, -0.7825), (-1.648, 1.932, -0.9043), (-1.5, 1.739, -1.237), (-1.445, 1.668, -1.692), (-1.5, 1.739, -2.146), (-1.648, 1.932, -2.479), (-1.851, 2.197, -2.601), (-2.054, 2.461, -2.479), (-2.203, 2.655, -2.146), (-2.585, 2.438, -1.692), (-2.522, 2.375, -1.237), (-2.349, 2.202, -0.9043), (-2.114, 1.967, -0.7825), (-1.878, 1.731, -0.9043), (-1.705, 1.558, -1.237), (-1.642, 1.495, -1.692), (-1.705, 1.558, -2.146), (-1.878, 1.731, -2.479), (-2.114, 1.967, -2.601), (-2.349, 2.202, -2.479), (-2.522, 2.375, -2.146), (-2.872, 2.11, -1.692), (-2.802, 2.056, -1.237), (-2.608, 1.907, -0.9043), (-2.344, 1.704, -0.7825), (-2.079, 1.502, -0.9043), (-1.885, 1.353, -1.237), (-1.815, 1.299, -1.692), (-1.885, 1.353, -2.146), (-2.079, 1.502, -2.479), (-2.344, 1.704, -2.601), (-2.608, 1.907, -2.479), (-2.802, 2.056, -2.146), (-3.115, 1.748, -1.692), (-3.037, 1.703, -1.237), (-2.826, 1.581, -0.9043), (-2.537, 1.414, -0.7825), (-2.249, 1.248, -0.9043), (-2.037, 1.126, -1.237), (-1.96, 1.081, -1.692), (-2.037, 1.126, -2.146), (-2.249, 1.248, -2.479), (-2.537, 1.414, -2.601), (-2.826, 1.581, -2.479), (-3.037, 1.703, -2.146), (-3.308, 1.357, -1.692), (-3.225, 1.323, -1.237), (-3.0, 1.229, -0.9043), (-2.692, 1.102, -0.7825), (-2.384, 0.974, -0.9043), (-2.158, 0.8806, -1.237), (-2.076, 0.8464, -1.692), (-2.158, 0.8806, -2.146), (-2.384, 0.974, -2.479), (-2.692, 1.102, -2.601), (-3.0, 1.229, -2.479), (-3.225, 1.323, -2.146), (-3.448, 0.9438, -1.692), (-3.361, 0.9207, -1.237), (-3.126, 0.8575, -0.9043), (-2.804, 0.7713, -0.7825), (-2.482, 0.685, -0.9043), (-2.246, 0.6218, -1.237), (-2.16, 0.5987, -1.692), (-2.246, 0.6218, -2.146), (-2.482, 0.685, -2.479), (-2.804, 0.7713, -2.601), (-3.126, 0.8575, -2.479), (-3.361, 0.9207, -2.146), (-3.533, 0.5162, -1.692), (-3.444, 0.5045, -1.237), (-3.202, 0.4727, -0.9043), (-2.872, 0.4291, -0.7825), (-2.541, 0.3856, -0.9043), (-2.299, 0.3538, -1.237), (-2.211, 0.3421, -1.692), (-2.299, 0.3538, -2.146), (-2.541, 0.3856, -2.479), (-2.872, 0.4291, -2.601), (-3.202, 0.4727, -2.479), (-3.444, 0.5045, -2.146), (-3.561, 0.08108, -1.692), (-3.472, 0.08108, -1.237), (-3.228, 0.08108, -0.9043), (-2.895, 0.08108, -0.7825), (-2.561, 0.08108, -0.9043), (-2.317, 0.08108, -1.237), (-2.228, 0.08108, -1.692), (-2.317, 0.08108, -2.146), (-2.561, 0.08108, -2.479), (-2.895, 0.08108, -2.601), (-3.228, 0.08108, -2.479), (-3.472, 0.08108, -2.146), (-3.533, -0.354, -1.692), (-3.444, -0.3424, -1.237), (-3.202, -0.3105, -0.9043), (-2.872, -0.267, -0.7825), (-2.541, -0.2235, -0.9043), (-2.299, -0.1916, -1.237), (-2.211, -0.18, -1.692), (-2.299, -0.1916, -2.146), (-2.541, -0.2235, -2.479), (-2.872, -0.267, -2.601), (-3.202, -0.3105, -2.479), (-3.444, -0.3424, -2.146), (-3.448, -0.7817, -1.692), (-3.361, -0.7585, -1.237), (-3.126, -0.6954, -0.9043), (-2.804, -0.6091, -0.7825), (-2.482, -0.5228, -0.9043), (-2.246, -0.4597, -1.237), (-2.16, -0.4366, -1.692), (-2.246, -0.4597, -2.146), (-2.482, -0.5228, -2.479), (-2.804, -0.6091, -2.601), (-3.126, -0.6954, -2.479), (-3.361, -0.7585, -2.146), (-3.308, -1.195, -1.692), (-3.225, -1.16, -1.237), (-3.0, -1.067, -0.9043), (-2.692, -0.9394, -0.7825), (-2.384, -0.8119, -0.9043), (-2.158, -0.7185, -1.237), (-2.076, -0.6843, -1.692), (-2.158, -0.7185, -2.146), (-2.384, -0.8119, -2.479), (-2.692, -0.9394, -2.601), (-3.0, -1.067, -2.479), (-3.225, -1.16, -2.146), (-3.115, -1.586, -1.692), (-3.037, -1.541, -1.237), (-2.826, -1.419, -0.9043), (-2.537, -1.252, -0.7825), (-2.249, -1.086, -0.9043), (-2.037, -0.9636, -1.237), (-1.96, -0.9189, -1.692), (-2.037, -0.9636, -2.146), (-2.249, -1.086, -2.479), (-2.537, -1.252, -2.601), (-2.826, -1.419, -2.479), (-3.037, -1.541, -2.146), (-2.872, -1.948, -1.692), (-2.802, -1.894, -1.237), (-2.608, -1.745, -0.9043), (-2.344, -1.542, -0.7825), (-2.079, -1.339, -0.9043), (-1.885, -1.191, -1.237), (-1.815, -1.136, -1.692), (-1.885, -1.191, -2.146), (-2.079, -1.339, -2.479), (-2.344, -1.542, -2.601), (-2.608, -1.745, -2.479), (-2.802, -1.894, -2.146), (-2.585, -2.276, -1.692), (-2.522, -2.213, -1.237), (-2.349, -2.04, -0.9043), (-2.114, -1.805, -0.7825), (-1.878, -1.569, -0.9043), (-1.705, -1.396, -1.237), (-1.642, -1.333, -1.692), (-1.705, -1.396, -2.146), (-1.878, -1.569, -2.479), (-2.114, -1.805, -2.601), (-2.349, -2.04, -2.479), (-2.522, -2.213, -2.146), (-2.257, -2.563, -1.692), (-2.203, -2.493, -1.237), (-2.054, -2.299, -0.9043), (-1.851, -2.035, -0.7825), (-1.648, -1.77, -0.9043), (-1.5, -1.576, -1.237), (-1.445, -1.506, -1.692), (-1.5, -1.576, -2.146), (-1.648, -1.77, -2.479), (-1.851, -2.035, -2.601), (-2.054, -2.299, -2.479), (-2.203, -2.493, -2.146), (-1.895, -2.806, -1.692), (-1.85, -2.728, -1.237), (-1.728, -2.517, -0.9043), (-1.561, -2.228, -0.7825), (-1.395, -1.94, -0.9043), (-1.273, -1.728, -1.237), (-1.228, -1.651, -1.692), (-1.273, -1.728, -2.146), (-1.395, -1.94, -2.479), (-1.561, -2.228, -2.601), (-1.728, -2.517, -2.479), (-1.85, -2.728, -2.146), (-1.504, -2.999, -1.692), (-1.469, -2.916, -1.237), (-1.376, -2.691, -0.9043), (-1.248, -2.383, -0.7825), (-1.121, -2.075, -0.9043), (-1.027, -1.849, -1.237), (-0.9933, -1.767, -1.692), (-1.027, -1.849, -2.146), (-1.121, -2.075, -2.479), (-1.248, -2.383, -2.601), (-1.376, -2.691, -2.479), (-1.469, -2.916, -2.146), (-1.091, -3.139, -1.692), (-1.068, -3.052, -1.237), (-1.004, -2.817, -0.9043), (-0.9181, -2.495, -0.7825), (-0.8318, -2.173, -0.9043), (-0.7687, -1.937, -1.237), (-0.7456, -1.851, -1.692), (-0.7687, -1.937, -2.146), (-0.8318, -2.173, -2.479), (-0.9181, -2.495, -2.601), (-1.004, -2.817, -2.479), (-1.068, -3.052, -2.146), (-0.663, -3.224, -1.692), (-0.6513, -3.135, -1.237), (-0.6195, -2.893, -0.9043), (-0.576, -2.563, -0.7825), (-0.5325, -2.232, -0.9043), (-0.5006, -1.99, -1.237), (-0.489, -1.902, -1.692), (-0.5006, -1.99, -2.146), (-0.5325, -2.232, -2.479), (-0.576, -2.563, -2.601), (-0.6195, -2.893, -2.479), (-0.6513, -3.135, -2.146), (-0.2279, -3.252, -1.692), (-0.2279, -3.163, -1.237), (-0.2279, -2.919, -0.9043), (-0.2279, -2.586, -0.7825), (-0.2279, -2.252, -0.9043), (-0.2279, -2.008, -1.237), (-0.2279, -1.919, -1.692), (-0.2279, -2.008, -2.146), (-0.2279, -2.252, -2.479), (-0.2279, -2.586, -2.601), (-0.2279, -2.919, -2.479), (-0.2279, -3.163, -2.146), (0.2072, -3.224, -1.692), (0.1955, -3.135, -1.237), (0.1637, -2.893, -0.9043), (0.1202, -2.563, -0.7825), (0.07664, -2.232, -0.9043), (0.04479, -1.99, -1.237), (0.03314, -1.902, -1.692), (0.04479, -1.99, -2.146), (0.07664, -2.232, -2.479), (0.1202, -2.563, -2.601), (0.1637, -2.893, -2.479), (0.1955, -3.135, -2.146), (0.6348, -3.139, -1.692), (0.6117, -3.052, -1.237), (0.5485, -2.817, -0.9043), (0.4623, -2.495, -0.7825), (0.376, -2.173, -0.9043), (0.3128, -1.937, -1.237), (0.2897, -1.851, -1.692), (0.3128, -1.937, -2.146), (0.376, -2.173, -2.479), (0.4623, -2.495, -2.601), (0.5485, -2.817, -2.479), (0.6117, -3.052, -2.146), (1.048, -2.999, -1.692), (1.014, -2.916, -1.237), (0.9201, -2.691, -0.9043), (0.7926, -2.383, -0.7825), (0.665, -2.075, -0.9043), (0.5716, -1.849, -1.237), (0.5375, -1.767, -1.692), (0.5716, -1.849, -2.146), (0.665, -2.075, -2.479), (0.7926, -2.383, -2.601), (0.9201, -2.691, -2.479), (1.014, -2.916, -2.146), (1.439, -2.806, -1.692), (1.394, -2.728, -1.237), (1.272, -2.517, -0.9043), (1.105, -2.228, -0.7825), (0.9387, -1.94, -0.9043), (0.8167, -1.728, -1.237), (0.7721, -1.651, -1.692), (0.8167, -1.728, -2.146), (0.9387, -1.94, -2.479), (1.105, -2.228, -2.601), (1.272, -2.517, -2.479), (1.394, -2.728, -2.146), (1.801, -2.563, -1.692), (1.747, -2.493, -1.237), (1.598, -2.299, -0.9043), (1.395, -2.035, -0.7825), (1.193, -1.77, -0.9043), (1.044, -1.576, -1.237), (0.9896, -1.506, -1.692), (1.044, -1.576, -2.146), (1.193, -1.77, -2.479), (1.395, -2.035, -2.601), (1.598, -2.299, -2.479), (1.747, -2.493, -2.146), (2.129, -2.276, -1.692), (2.066, -2.213, -1.237), (1.893, -2.04, -0.9043), (1.658, -1.805, -0.7825), (1.422, -1.569, -0.9043), (1.249, -1.396, -1.237), (1.186, -1.333, -1.692), (1.249, -1.396, -2.146), (1.422, -1.569, -2.479), (1.658, -1.805, -2.601), (1.893, -2.04, -2.479), (2.066, -2.213, -2.146), (2.417, -1.948, -1.692), (2.346, -1.894, -1.237), (2.152, -1.745, -0.9043), (1.888, -1.542, -0.7825), (1.623, -1.339, -0.9043), (1.43, -1.191, -1.237), (1.359, -1.136, -1.692), (1.43, -1.191, -2.146), (1.623, -1.339, -2.479), (1.888, -1.542, -2.601), (2.152, -1.745, -2.479), (2.346, -1.894, -2.146), (2.659, -1.586, -1.692), (2.581, -1.541, -1.237), (2.37, -1.419, -0.9043), (2.081, -1.252, -0.7825), (1.793, -1.086, -0.9043), (1.581, -0.9636, -1.237), (1.504, -0.9189, -1.692), (1.581, -0.9636, -2.146), (1.793, -1.086, -2.479), (2.081, -1.252, -2.601), (2.37, -1.419, -2.479), (2.581, -1.541, -2.146), (2.852, -1.195, -1.692), (2.769, -1.16, -1.237), (2.544, -1.067, -0.9043), (2.236, -0.9394, -0.7825), (1.928, -0.8119, -0.9043), (1.702, -0.7185, -1.237), (1.62, -0.6843, -1.692), (1.702, -0.7185, -2.146), (1.928, -0.8119, -2.479), (2.236, -0.9394, -2.601), (2.544, -1.067, -2.479), (2.769, -1.16, -2.146), (2.992, -0.7817, -1.692), (2.906, -0.7585, -1.237), (2.67, -0.6954, -0.9043), (2.348, -0.6091, -0.7825), (2.026, -0.5228, -0.9043), (1.79, -0.4597, -1.237), (1.704, -0.4366, -1.692), (1.79, -0.4597, -2.146), (2.026, -0.5228, -2.479), (2.348, -0.6091, -2.601), (2.67, -0.6954, -2.479), (2.906, -0.7585, -2.146), (3.077, -0.354, -1.692), (2.988, -0.3424, -1.237), (2.746, -0.3105, -0.9043), (2.416, -0.267, -0.7825), (2.085, -0.2235, -0.9043), (1.844, -0.1916, -1.237), (1.755, -0.18, -1.692), (1.844, -0.1916, -2.146), (2.085, -0.2235, -2.479), (2.416, -0.267, -2.601), (2.746, -0.3105, -2.479), (2.988, -0.3424, -2.146), (0.0, 1.0, -1.0), (0.0, 1.0, 1.0), (0.1951, 0.9808, -1.0), (0.1951, 0.9808, 1.0), (0.3827, 0.9239, -1.0), (0.3827, 0.9239, 1.0), (0.5556, 0.8315, -1.0), (0.5556, 0.8315, 1.0), (0.7071, 0.7071, -1.0), (0.7071, 0.7071, 1.0), (0.8315, 0.5556, -1.0), (0.8315, 0.5556, 1.0), (0.9239, 0.3827, -1.0), (0.9239, 0.3827, 1.0), (0.9808, 0.1951, -1.0), (0.9808, 0.1951, 1.0), (1.0, 7.55e-08, -1.0), (1.0, 7.55e-08, 1.0), (0.9808, -0.1951, -1.0), (0.9808, -0.1951, 1.0), (0.9239, -0.3827, -1.0), (0.9239, -0.3827, 1.0), (0.8315, -0.5556, -1.0), (0.8315, -0.5556, 1.0), (0.7071, -0.7071, -1.0), (0.7071, -0.7071, 1.0), (0.5556, -0.8315, -1.0), (0.5556, -0.8315, 1.0), (0.3827, -0.9239, -1.0), (0.3827, -0.9239, 1.0), (0.1951, -0.9808, -1.0), (0.1951, -0.9808, 1.0), (-3.258e-07, -1.0, -1.0), (-3.258e-07, -1.0, 1.0), (-0.1951, -0.9808, -1.0), (-0.1951, -0.9808, 1.0), (-0.3827, -0.9239, -1.0), (-0.3827, -0.9239, 1.0), (-0.5556, -0.8315, -1.0), (-0.5556, -0.8315, 1.0), (-0.7071, -0.7071, -1.0), (-0.7071, -0.7071, 1.0), (-0.8315, -0.5556, -1.0), (-0.8315, -0.5556, 1.0), (-0.9239, -0.3827, -1.0), (-0.9239, -0.3827, 1.0), (-0.9808, -0.1951, -1.0), (-0.9808, -0.1951, 1.0), (-1.0, 9.656e-07, -1.0), (-1.0, 9.656e-07, 1.0), (-0.9808, 0.1951, -1.0), (-0.9808, 0.1951, 1.0), (-0.9239, 0.3827, -1.0), (-0.9239, 0.3827, 1.0), (-0.8315, 0.5556, -1.0), (-0.8315, 0.5556, 1.0), (-0.7071, 0.7071, -1.0), (-0.7071, 0.7071, 1.0), (-0.5556, 0.8315, -1.0), (-0.5556, 0.8315, 1.0), (-0.3827, 0.9239, -1.0), (-0.3827, 0.9239, 1.0), (-0.1951, 0.9808, -1.0), (-0.1951, 0.9808, 1.0)], [], [(0, 1, 2), (0, 2, 3), (0, 3, 4), (0, 4, 5), (0, 5, 6), (0, 6, 7), (0, 7, 8), (0, 8, 9), (0, 9, 10), (0, 10, 11), (0, 11, 12), (0, 12, 13), (0, 13, 14), (0, 14, 15), (0, 15, 16), (0, 16, 17), (0, 17, 18), (0, 18, 19), (0, 19, 20), (0, 20, 21), (0, 21, 22), (0, 22, 23), (0, 23, 24), (0, 24, 25), (0, 25, 26), (0, 26, 27), (0, 27, 28), (0, 28, 29), (0, 29, 30), (0, 30, 31), (0, 31, 32), (0, 32, 1), (33, 34, 35, 36, 37, 38, 39, 40, 41, 42, 43, 44, 45, 46, 47, 48, 49, 50, 51, 52, 53, 54, 55, 56, 57, 58, 59, 60, 61, 62, 63, 64), (65, 77, 78, 66), (66, 78, 79, 67), (67, 79, 80, 68), (68, 80, 81, 69), (69, 81, 82, 70), (70, 82, 83, 71), (71, 83, 84, 72), (72, 84, 85, 73), (73, 85, 86, 74), (74, 86, 87, 75), (75, 87, 88, 76), (65, 76, 88, 77), (77, 89, 90, 78), (78, 90, 91, 79), (79, 91, 92, 80), (80, 92, 93, 81), (81, 93, 94, 82), (82, 94, 95, 83), (83, 95, 96, 84), (84, 96, 97, 85), (85, 97, 98, 86), (86, 98, 99, 87), (87, 99, 100, 88), (88, 100, 89, 77), (89, 101, 102, 90), (90, 102, 103, 91), (91, 103, 104, 92), (92, 104, 105, 93), (93, 105, 106, 94), (94, 106, 107, 95), (95, 107, 108, 96), (96, 108, 109, 97), (97, 109, 110, 98), (98, 110, 111, 99), (99, 111, 112, 100), (100, 112, 101, 89), (101, 113, 114, 102), (102, 114, 115, 103), (103, 115, 116, 104), (104, 116, 117, 105), (105, 117, 118, 106), (106, 118, 119, 107), (107, 119, 120, 108), (108, 120, 121, 109), (109, 121, 122, 110), (110, 122, 123, 111), (111, 123, 124, 112), (112, 124, 113, 101), (113, 125, 126, 114), (114, 126, 127, 115), (115, 127, 128, 116), (116, 128, 129, 117), (117, 129, 130, 118), (118, 130, 131, 119), (119, 131, 132, 120), (120, 132, 133, 121), (121, 133, 134, 122), (122, 134, 135, 123), (123, 135, 136, 124), (124, 136, 125, 113), (125, 137, 138, 126), (126, 138, 139, 127), (127, 139, 140, 128), (128, 140, 141, 129), (129, 141, 142, 130), (130, 142, 143, 131), (131, 143, 144, 132), (132, 144, 145, 133), (133, 145, 146, 134), (134, 146, 147, 135), (135, 147, 148, 136), (136, 148, 137, 125), (137, 149, 150, 138), (138, 150, 151, 139), (139, 151, 152, 140), (140, 152, 153, 141), (141, 153, 154, 142), (142, 154, 155, 143), (143, 155, 156, 144), (144, 156, 157, 145), (145, 157, 158, 146), (146, 158, 159, 147), (147, 159, 160, 148), (148, 160, 149, 137), (149, 161, 162, 150), (150, 162, 163, 151), (151, 163, 164, 152), (152, 164, 165, 153), (153, 165, 166, 154), (154, 166, 167, 155), (155, 167, 168, 156), (156, 168, 169, 157), (157, 169, 170, 158), (158, 170, 171, 159), (159, 171, 172, 160), (160, 172, 161, 149), (161, 173, 174, 162), (162, 174, 175, 163), (163, 175, 176, 164), (164, 176, 177, 165), (165, 177, 178, 166), (166, 178, 179, 167), (167, 179, 180, 168), (168, 180, 181, 169), (169, 181, 182, 170), (170, 182, 183, 171), (171, 183, 184, 172), (172, 184, 173, 161), (173, 185, 186, 174), (174, 186, 187, 175), (175, 187, 188, 176), (176, 188, 189, 177), (177, 189, 190, 178), (178, 190, 191, 179), (179, 191, 192, 180), (180, 192, 193, 181), (181, 193, 194, 182), (182, 194, 195, 183), (183, 195, 196, 184), (184, 196, 185, 173), (185, 197, 198, 186), (186, 198, 199, 187), (187, 199, 200, 188), (188, 200, 201, 189), (189, 201, 202, 190), (190, 202, 203, 191), (191, 203, 204, 192), (192, 204, 205, 193), (193, 205, 206, 194), (194, 206, 207, 195), (195, 207, 208, 196), (196, 208, 197, 185), (197, 209, 210, 198), (198, 210, 211, 199), (199, 211, 212, 200), (200, 212, 213, 201), (201, 213, 214, 202), (202, 214, 215, 203), (203, 215, 216, 204), (204, 216, 217, 205), (205, 217, 218, 206), (206, 218, 219, 207), (207, 219, 220, 208), (208, 220, 209, 197), (209, 221, 222, 210), (210, 222, 223, 211), (211, 223, 224, 212), (212, 224, 225, 213), (213, 225, 226, 214), (214, 226, 227, 215), (215, 227, 228, 216), (216, 228, 229, 217), (217, 229, 230, 218), (218, 230, 231, 219), (219, 231, 232, 220), (220, 232, 221, 209), (221, 233, 234, 222), (222, 234, 235, 223), (223, 235, 236, 224), (224, 236, 237, 225), (225, 237, 238, 226), (226, 238, 239, 227), (227, 239, 240, 228), (228, 240, 241, 229), (229, 241, 242, 230), (230, 242, 243, 231), (231, 243, 244, 232), (232, 244, 233, 221), (233, 245, 246, 234), (234, 246, 247, 235), (235, 247, 248, 236), (236, 248, 249, 237), (237, 249, 250, 238), (238, 250, 251, 239), (239, 251, 252, 240), (240, 252, 253, 241), (241, 253, 254, 242), (242, 254, 255, 243), (243, 255, 256, 244), (244, 256, 245, 233), (245, 257, 258, 246), (246, 258, 259, 247), (247, 259, 260, 248), (248, 260, 261, 249), (249, 261, 262, 250), (250, 262, 263, 251), (251, 263, 264, 252), (252, 264, 265, 253), (253, 265, 266, 254), (254, 266, 267, 255), (255, 267, 268, 256), (256, 268, 257, 245), (257, 269, 270, 258), (258, 270, 271, 259), (259, 271, 272, 260), (260, 272, 273, 261), (261, 273, 274, 262), (262, 274, 275, 263), (263, 275, 276, 264), (264, 276, 277, 265), (265, 277, 278, 266), (266, 278, 279, 267), (267, 279, 280, 268), (268, 280, 269, 257), (269, 281, 282, 270), (270, 282, 283, 271), (271, 283, 284, 272), (272, 284, 285, 273), (273, 285, 286, 274), (274, 286, 287, 275), (275, 287, 288, 276), (276, 288, 289, 277), (277, 289, 290, 278), (278, 290, 291, 279), (279, 291, 292, 280), (280, 292, 281, 269), (281, 293, 294, 282), (282, 294, 295, 283), (283, 295, 296, 284), (284, 296, 297, 285), (285, 297, 298, 286), (286, 298, 299, 287), (287, 299, 300, 288), (288, 300, 301, 289), (289, 301, 302, 290), (290, 302, 303, 291), (291, 303, 304, 292), (292, 304, 293, 281), (293, 305, 306, 294), (294, 306, 307, 295), (295, 307, 308, 296), (296, 308, 309, 297), (297, 309, 310, 298), (298, 310, 311, 299), (299, 311, 312, 300), (300, 312, 313, 301), (301, 313, 314, 302), (302, 314, 315, 303), (303, 315, 316, 304), (304, 316, 305, 293), (305, 317, 318, 306), (306, 318, 319, 307), (307, 319, 320, 308), (308, 320, 321, 309), (309, 321, 322, 310), (310, 322, 323, 311), (311, 323, 324, 312), (312, 324, 325, 313), (313, 325, 326, 314), (314, 326, 327, 315), (315, 327, 328, 316), (316, 328, 317, 305), (317, 329, 330, 318), (318, 330, 331, 319), (319, 331, 332, 320), (320, 332, 333, 321), (321, 333, 334, 322), (322, 334, 335, 323), (323, 335, 336, 324), (324, 336, 337, 325), (325, 337, 338, 326), (326, 338, 339, 327), (327, 339, 340, 328), (328, 340, 329, 317), (329, 341, 342, 330), (330, 342, 343, 331), (331, 343, 344, 332), (332, 344, 345, 333), (333, 345, 346, 334), (334, 346, 347, 335), (335, 347, 348, 336), (336, 348, 349, 337), (337, 349, 350, 338), (338, 350, 351, 339), (339, 351, 352, 340), (340, 352, 341, 329), (341, 353, 354, 342), (342, 354, 355, 343), (343, 355, 356, 344), (344, 356, 357, 345), (345, 357, 358, 346), (346, 358, 359, 347), (347, 359, 360, 348), (348, 360, 361, 349), (349, 361, 362, 350), (350, 362, 363, 351), (351, 363, 364, 352), (352, 364, 353, 341), (353, 365, 366, 354), (354, 366, 367, 355), (355, 367, 368, 356), (356, 368, 369, 357), (357, 369, 370, 358), (358, 370, 371, 359), (359, 371, 372, 360), (360, 372, 373, 361), (361, 373, 374, 362), (362, 374, 375, 363), (363, 375, 376, 364), (364, 376, 365, 353), (365, 377, 378, 366), (366, 378, 379, 367), (367, 379, 380, 368), (368, 380, 381, 369), (369, 381, 382, 370), (370, 382, 383, 371), (371, 383, 384, 372), (372, 384, 385, 373), (373, 385, 386, 374), (374, 386, 387, 375), (375, 387, 388, 376), (376, 388, 377, 365), (377, 389, 390, 378), (378, 390, 391, 379), (379, 391, 392, 380), (380, 392, 393, 381), (381, 393, 394, 382), (382, 394, 395, 383), (383, 395, 396, 384), (384, 396, 397, 385), (385, 397, 398, 386), (386, 398, 399, 387), (387, 399, 400, 388), (388, 400, 389, 377), (389, 401, 402, 390), (390, 402, 403, 391), (391, 403, 404, 392), (392, 404, 405, 393), (393, 405, 406, 394), (394, 406, 407, 395), (395, 407, 408, 396), (396, 408, 409, 397), (397, 409, 410, 398), (398, 410, 411, 399), (399, 411, 412, 400), (400, 412, 401, 389), (401, 413, 414, 402), (402, 414, 415, 403), (403, 415, 416, 404), (404, 416, 417, 405), (405, 417, 418, 406), (406, 418, 419, 407), (407, 419, 420, 408), (408, 420, 421, 409), (409, 421, 422, 410), (410, 422, 423, 411), (411, 423, 424, 412), (412, 424, 413, 401), (413, 425, 426, 414), (414, 426, 427, 415), (415, 427, 428, 416), (416, 428, 429, 417), (417, 429, 430, 418), (418, 430, 431, 419), (419, 431, 432, 420), (420, 432, 433, 421), (421, 433, 434, 422), (422, 434, 435, 423), (423, 435, 436, 424), (424, 436, 425, 413), (425, 437, 438, 426), (426, 438, 439, 427), (427, 439, 440, 428), (428, 440, 441, 429), (429, 441, 442, 430), (430, 442, 443, 431), (431, 443, 444, 432), (432, 444, 445, 433), (433, 445, 446, 434), (434, 446, 447, 435), (435, 447, 448, 436), (436, 448, 437, 425), (437, 449, 450, 438), (438, 450, 451, 439), (439, 451, 452, 440), (440, 452, 453, 441), (441, 453, 454, 442), (442, 454, 455, 443), (443, 455, 456, 444), (444, 456, 457, 445), (445, 457, 458, 446), (446, 458, 459, 447), (447, 459, 460, 448), (448, 460, 449, 437), (449, 461, 462, 450), (450, 462, 463, 451), (451, 463, 464, 452), (452, 464, 465, 453), (453, 465, 466, 454), (454, 466, 467, 455), (455, 467, 468, 456), (456, 468, 469, 457), (457, 469, 470, 458), (458, 470, 471, 459), (459, 471, 472, 460), (460, 472, 461, 449), (461, 473, 474, 462), (462, 474, 475, 463), (463, 475, 476, 464), (464, 476, 477, 465), (465, 477, 478, 466), (466, 478, 479, 467), (467, 479, 480, 468), (468, 480, 481, 469), (469, 481, 482, 470), (470, 482, 483, 471), (471, 483, 484, 472), (472, 484, 473, 461), (473, 485, 486, 474), (474, 486, 487, 475), (475, 487, 488, 476), (476, 488, 489, 477), (477, 489, 490, 478), (478, 490, 491, 479), (479, 491, 492, 480), (480, 492, 493, 481), (481, 493, 494, 482), (482, 494, 495, 483), (483, 495, 496, 484), (484, 496, 485, 473), (485, 497, 498, 486), (486, 498, 499, 487), (487, 499, 500, 488), (488, 500, 501, 489), (489, 501, 502, 490), (490, 502, 503, 491), (491, 503, 504, 492), (492, 504, 505, 493), (493, 505, 506, 494), (494, 506, 507, 495), (495, 507, 508, 496), (496, 508, 497, 485), (497, 509, 510, 498), (498, 510, 511, 499), (499, 511, 512, 500), (500, 512, 513, 501), (501, 513, 514, 502), (502, 514, 515, 503), (503, 515, 516, 504), (504, 516, 517, 505), (505, 517, 518, 506), (506, 518, 519, 507), (507, 519, 520, 508), (508, 520, 509, 497), (509, 521, 522, 510), (510, 522, 523, 511), (511, 523, 524, 512), (512, 524, 525, 513), (513, 525, 526, 514), (514, 526, 527, 515), (515, 527, 528, 516), (516, 528, 529, 517), (517, 529, 530, 518), (518, 530, 531, 519), (519, 531, 532, 520), (520, 532, 521, 509), (521, 533, 534, 522), (522, 534, 535, 523), (523, 535, 536, 524), (524, 536, 537, 525), (525, 537, 538, 526), (526, 538, 539, 527), (527, 539, 540, 528), (528, 540, 541, 529), (529, 541, 542, 530), (530, 542, 543, 531), (531, 543, 544, 532), (532, 544, 533, 521), (533, 545, 546, 534), (534, 546, 547, 535), (535, 547, 548, 536), (536, 548, 549, 537), (537, 549, 550, 538), (538, 550, 551, 539), (539, 551, 552, 540), (540, 552, 553, 541), (541, 553, 554, 542), (542, 554, 555, 543), (543, 555, 556, 544), (544, 556, 545, 533), (545, 557, 558, 546), (546, 558, 559, 547), (547, 559, 560, 548), (548, 560, 561, 549), (549, 561, 562, 550), (550, 562, 563, 551), (551, 563, 564, 552), (552, 564, 565, 553), (553, 565, 566, 554), (554, 566, 567, 555), (555, 567, 568, 556), (556, 568, 557, 545), (557, 569, 570, 558), (558, 570, 571, 559), (559, 571, 572, 560), (560, 572, 573, 561), (561, 573, 574, 562), (562, 574, 575, 563), (563, 575, 576, 564), (564, 576, 577, 565), (565, 577, 578, 566), (566, 578, 579, 567), (567, 579, 580, 568), (568, 580, 569, 557), (569, 581, 582, 570), (570, 582, 583, 571), (571, 583, 584, 572), (572, 584, 585, 573), (573, 585, 586, 574), (574, 586, 587, 575), (575, 587, 588, 576), (576, 588, 589, 577), (577, 589, 590, 578), (578, 590, 591, 579), (579, 591, 592, 580), (580, 592, 581, 569), (581, 593, 594, 582), (582, 594, 595, 583), (583, 595, 596, 584), (584, 596, 597, 585), (585, 597, 598, 586), (586, 598, 599, 587), (587, 599, 600, 588), (588, 600, 601, 589), (589, 601, 602, 590), (590, 602, 603, 591), (591, 603, 604, 592), (592, 604, 593, 581), (593, 605, 606, 594), (594, 606, 607, 595), (595, 607, 608, 596), (596, 608, 609, 597), (597, 609, 610, 598), (598, 610, 611, 599), (599, 611, 612, 600), (600, 612, 613, 601), (601, 613, 614, 602), (602, 614, 615, 603), (603, 615, 616, 604), (604, 616, 605, 593), (605, 617, 618, 606), (606, 618, 619, 607), (607, 619, 620, 608), (608, 620, 621, 609), (609, 621, 622, 610), (610, 622, 623, 611), (611, 623, 624, 612), (612, 624, 625, 613), (613, 625, 626, 614), (614, 626, 627, 615), (615, 627, 628, 616), (616, 628, 617, 605), (617, 629, 630, 618), (618, 630, 631, 619), (619, 631, 632, 620), (620, 632, 633, 621), (621, 633, 634, 622), (622, 634, 635, 623), (623, 635, 636, 624), (624, 636, 637, 625), (625, 637, 638, 626), (626, 638, 639, 627), (627, 639, 640, 628), (628, 640, 629, 617), (629, 65, 66, 630), (630, 66, 67, 631), (631, 67, 68, 632), (632, 68, 69, 633), (633, 69, 70, 634), (634, 70, 71, 635), (635, 71, 72, 636), (636, 72, 73, 637), (637, 73, 74, 638), (638, 74, 75, 639), (639, 75, 76, 640), (640, 76, 65, 629), (641, 642, 644, 643), (643, 644, 646, 645), (645, 646, 648, 647), (647, 648, 650, 649), (649, 650, 652, 651), (651, 652, 654, 653), (653, 654, 656, 655), (655, 656, 658, 657), (657, 658, 660, 659), (659, 660, 662, 661), (661, 662, 664, 663), (663, 664, 666, 665), (665, 666, 668, 667), (667, 668, 670, 669), (669, 670, 672, 671), (671, 672, 674, 673), (673, 674, 676, 675), (675, 676, 678, 677), (677, 678, 680, 679), (679, 680, 682, 681), (681, 682, 684, 683), (683, 684, 686, 685), (685, 686, 688, 687), (687, 688, 690, 689), (689, 690, 692, 691), (691, 692, 694, 693), (693, 694, 696, 695), (695, 696, 698, 697), (697, 698, 700, 699), (699, 700, 702, 701), (644, 642, 704, 702, 700, 698, 696, 694, 692, 690, 688, 686, 684, 682, 680, 678, 676, 674, 672, 670, 668, 666, 664, 662, 660, 658, 656, 654, 652, 650, 648, 646), (703, 704, 642, 641), (701, 702, 704, 703), (641, 643, 645, 647, 649, 651, 653, 655, 657, 659, 661, 663, 665, 667, 669, 671, 673, 675, 677, 679, 681, 683, 685, 687, 689, 691, 693, 695, 697, 699, 701, 703)])
me_cylinder_001.materials.append(mat_vermelho)
me_cylinder_001.use_remesh_preserve_volume = False
me_cylinder_001.use_remesh_preserve_attributes = False
me_cylinder_001.use_mirror_vertex_groups = False
me_cylinder_001.update()
me_cylinder = bpy.data.meshes.new('Cylinder')
me_cylinder.from_pydata([(0.0, 1.0, -1.0), (0.0, 1.0, 1.0), (0.1951, 0.9808, -1.0), (0.1951, 0.9808, 1.0), (0.3827, 0.9239, -1.0), (0.3827, 0.9239, 1.0), (0.5556, 0.8315, -1.0), (0.5556, 0.8315, 1.0), (0.7071, 0.7071, -1.0), (0.7071, 0.7071, 1.0), (0.8315, 0.5556, -1.0), (0.8315, 0.5556, 1.0), (0.9239, 0.3827, -1.0), (0.9239, 0.3827, 1.0), (0.9808, 0.1951, -1.0), (0.9808, 0.1951, 1.0), (1.0, 7.55e-08, -1.0), (1.0, 7.55e-08, 1.0), (0.9808, -0.1951, -1.0), (0.9808, -0.1951, 1.0), (0.9239, -0.3827, -1.0), (0.9239, -0.3827, 1.0), (0.8315, -0.5556, -1.0), (0.8315, -0.5556, 1.0), (0.7071, -0.7071, -1.0), (0.7071, -0.7071, 1.0), (0.5556, -0.8315, -1.0), (0.5556, -0.8315, 1.0), (0.3827, -0.9239, -1.0), (0.3827, -0.9239, 1.0), (0.1951, -0.9808, -1.0), (0.1951, -0.9808, 1.0), (-3.258e-07, -1.0, -1.0), (-3.258e-07, -1.0, 1.0), (-0.1951, -0.9808, -1.0), (-0.1951, -0.9808, 1.0), (-0.3827, -0.9239, -1.0), (-0.3827, -0.9239, 1.0), (-0.5556, -0.8315, -1.0), (-0.5556, -0.8315, 1.0), (-0.7071, -0.7071, -1.0), (-0.7071, -0.7071, 1.0), (-0.8315, -0.5556, -1.0), (-0.8315, -0.5556, 1.0), (-0.9239, -0.3827, -1.0), (-0.9239, -0.3827, 1.0), (-0.9808, -0.1951, -1.0), (-0.9808, -0.1951, 1.0), (-1.0, 9.656e-07, -1.0), (-1.0, 9.656e-07, 1.0), (-0.9808, 0.1951, -1.0), (-0.9808, 0.1951, 1.0), (-0.9239, 0.3827, -1.0), (-0.9239, 0.3827, 1.0), (-0.8315, 0.5556, -1.0), (-0.8315, 0.5556, 1.0), (-0.7071, 0.7071, -1.0), (-0.7071, 0.7071, 1.0), (-0.5556, 0.8315, -1.0), (-0.5556, 0.8315, 1.0), (-0.3827, 0.9239, -1.0), (-0.3827, 0.9239, 1.0), (-0.1951, 0.9808, -1.0), (-0.1951, 0.9808, 1.0)], [], [(0, 1, 3, 2), (2, 3, 5, 4), (4, 5, 7, 6), (6, 7, 9, 8), (8, 9, 11, 10), (10, 11, 13, 12), (12, 13, 15, 14), (14, 15, 17, 16), (16, 17, 19, 18), (18, 19, 21, 20), (20, 21, 23, 22), (22, 23, 25, 24), (24, 25, 27, 26), (26, 27, 29, 28), (28, 29, 31, 30), (30, 31, 33, 32), (32, 33, 35, 34), (34, 35, 37, 36), (36, 37, 39, 38), (38, 39, 41, 40), (40, 41, 43, 42), (42, 43, 45, 44), (44, 45, 47, 46), (46, 47, 49, 48), (48, 49, 51, 50), (50, 51, 53, 52), (52, 53, 55, 54), (54, 55, 57, 56), (56, 57, 59, 58), (58, 59, 61, 60), (3, 1, 63, 61, 59, 57, 55, 53, 51, 49, 47, 45, 43, 41, 39, 37, 35, 33, 31, 29, 27, 25, 23, 21, 19, 17, 15, 13, 11, 9, 7, 5), (62, 63, 1, 0), (60, 61, 63, 62), (0, 2, 4, 6, 8, 10, 12, 14, 16, 18, 20, 22, 24, 26, 28, 30, 32, 34, 36, 38, 40, 42, 44, 46, 48, 50, 52, 54, 56, 58, 60, 62)])
me_cylinder.materials.append(mat_madeira)
me_cylinder.use_remesh_preserve_volume = False
me_cylinder.use_remesh_preserve_attributes = False
me_cylinder.use_mirror_vertex_groups = False
me_cylinder.update()

# ---- objects
ob_parafuso = bpy.data.objects.new('Parafuso', me_sphere)
ob_prega = bpy.data.objects.new('Prega', me_cylinder_001)
ob_cabo = bpy.data.objects.new('Cabo', me_cylinder)

# ---- transforms, parenting, visibility, modifiers, constraints
ob_parafuso.location = (4.947, -0.0001047, -0.0004342)
ob_parafuso.scale = (0.25, 0.25, 0.25)
ob_parafuso.lineart.crease_threshold = 0.0
ob_prega.location = (-5.228, -0.003938, 0.0)
ob_prega.rotation_euler = (-0.0, 1.571, 0.0)
ob_prega.scale = (0.375, 0.375, 0.275)
ob_prega.lineart.crease_threshold = 0.0
ob_cabo.location = (0.0, 0.0, 0.0)
ob_cabo.rotation_euler = (-0.0, 1.571, 0.0)
ob_cabo.scale = (0.25, 0.25, 5.0)
ob_cabo.lineart.crease_threshold = 0.0

# ---- collection membership
col_collection_1.objects.link(ob_parafuso)
col_collection_1.objects.link(ob_prega)
col_collection_1.objects.link(ob_cabo)

# ---- scene / render settings (as saved in the file)
scene.frame_start = 1; scene.frame_end = 250; scene.frame_set(1)
scene.render.engine = 'BLENDER_EEVEE_NEXT'
scene.render.image_settings.color_mode = 'RGB'
scene.render.image_settings.compression = 90
scene.render.resolution_percentage = 50
scene.render.dither_intensity = 0.0
scene.render.bake_margin = 2
scene.render.bake_bias = 0.0
scene.cycles.use_denoising = False
scene.cycles.samples = 10
scene.cycles.sampling_pattern = 'TABULATED_SOBOL'
scene.cycles.light_sampling_threshold = 0.0
scene.cycles.use_adaptive_sampling = False
scene.cycles.use_light_tree = False
scene.cycles.blur_glossy = 0.0
scene.cycles.volume_bounces = 1
scene.cycles.pixel_filter_type = 'GAUSSIAN'
scene.cycles.sample_clamp_indirect = 0.0
scene.view_settings.view_transform = 'Standard'
bpy.context.view_layer.update()

# ---- added for rendering (the .blend has no active camera and no usable light): camera, sun
cam_auto = bpy.data.cameras.new('AutoCamera')
cam_auto.lens = 50.0
cam_auto.sensor_width = 36.0
cam_auto.clip_end = 1000.0
ob_auto_camera = bpy.data.objects.new('AutoCamera', cam_auto)
scene.collection.objects.link(ob_auto_camera)
ob_auto_camera.location = (10.4146, -12.9297, 8.72293)
ob_auto_camera.rotation_euler = (1.09748, -7.21219e-08, 0.694738)
scene.camera = ob_auto_camera
light_auto_sun = bpy.data.lights.new('AutoSun', 'SUN')
light_auto_sun.energy = 3.0
light_auto_sun.angle = 0.0523599
ob_auto_sun = bpy.data.objects.new('AutoSun', light_auto_sun)
scene.collection.objects.link(ob_auto_sun)
ob_auto_sun.rotation_euler = (0.872665, 0.174533, 0.523599)
bpy.context.view_layer.update()
